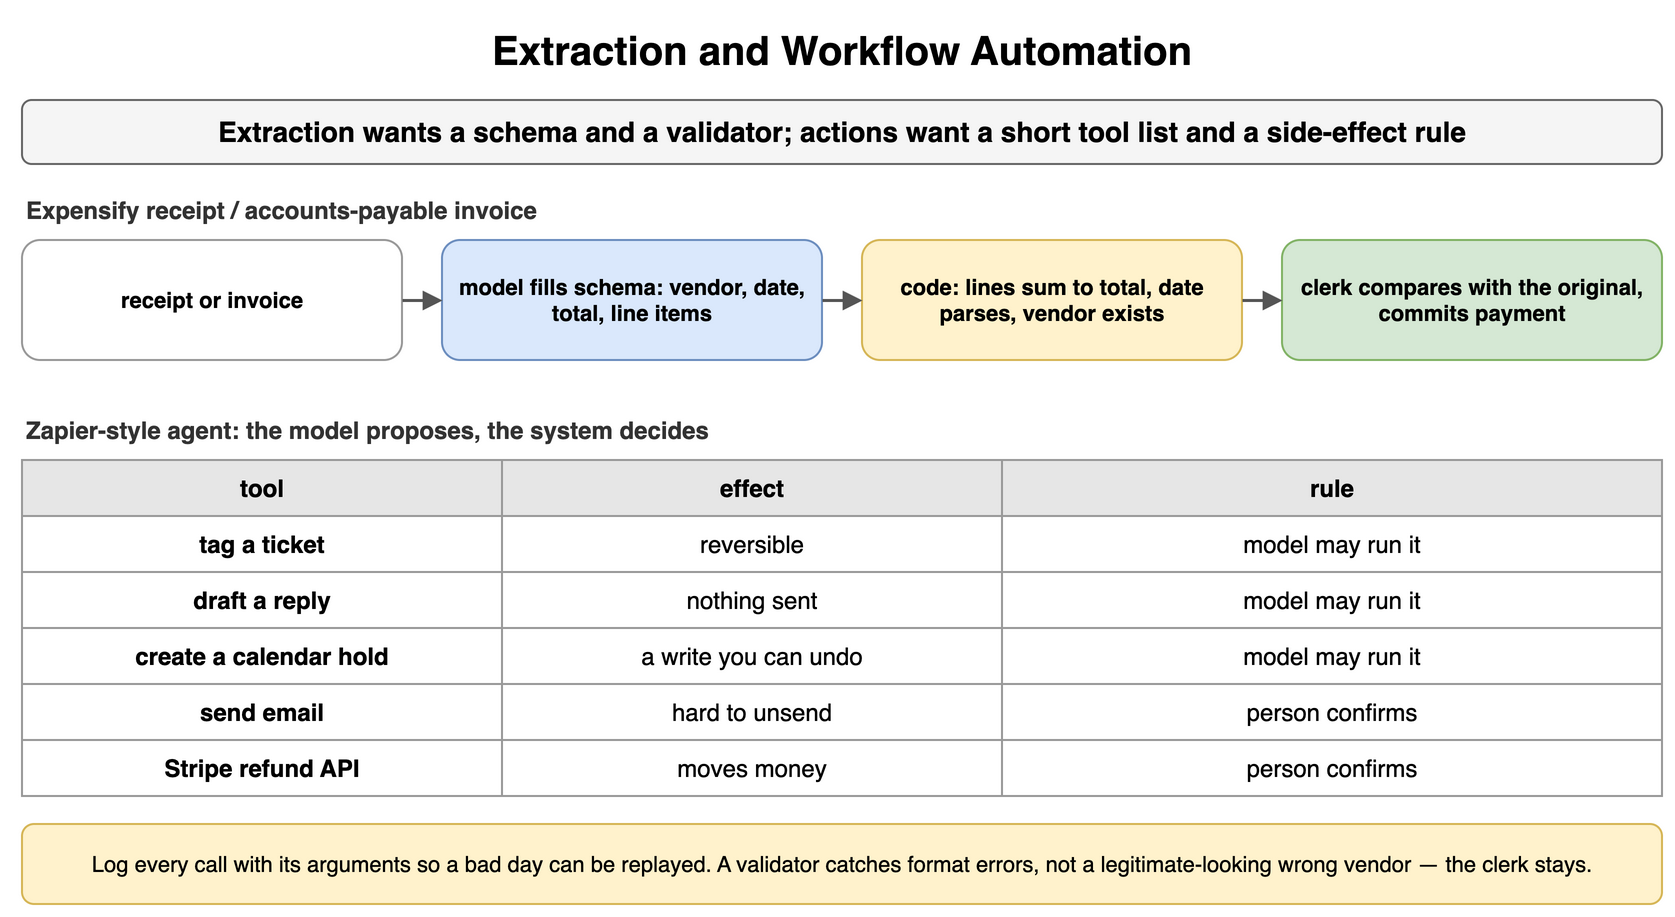

The diagram above was exported from draw.io. Its source (the exported page's mxGraphModel, read from the mxfile embedded in the PNG):
<mxGraphModel dx="900" dy="466" grid="1" gridSize="10" guides="1" tooltips="1" connect="1" arrows="1" fold="1" page="1" pageScale="1" pageWidth="900" pageHeight="466" math="0" shadow="0">
  <root>
    <mxCell id="0" />
    <mxCell id="1" parent="0" />
    <mxCell id="j1" value="Extraction and Workflow Automation" style="text;html=1;align=center;verticalAlign=middle;whiteSpace=wrap;fontSize=20;fontStyle=1;" vertex="1" parent="1">
      <mxGeometry x="40" y="10" width="820" height="30" as="geometry" />
    </mxCell>
    <mxCell id="j2" value="Extraction wants a schema and a validator; actions want a short tool list and a side-effect rule" style="rounded=1;whiteSpace=wrap;html=1;fillColor=#f5f5f5;strokeColor=#666666;fontStyle=1;fontSize=14;" vertex="1" parent="1">
      <mxGeometry x="40" y="50" width="820" height="32" as="geometry" />
    </mxCell>
    <mxCell id="j3" value="Expensify receipt / accounts-payable invoice" style="text;html=1;whiteSpace=wrap;fontSize=11;align=left;verticalAlign=middle;fontSize=12;fontColor=#333333;fontStyle=1;" vertex="1" parent="1">
      <mxGeometry x="40" y="96" width="600" height="18" as="geometry" />
    </mxCell>
    <mxCell id="j4" value="receipt or invoice" style="rounded=1;whiteSpace=wrap;html=1;fillColor=#ffffff;strokeColor=#999999;fontSize=11;align=center;fontStyle=1;" vertex="1" parent="1">
      <mxGeometry x="40" y="120" width="190" height="60" as="geometry" />
    </mxCell>
    <mxCell id="j5" value="model fills schema: vendor, date, total, line items" style="rounded=1;whiteSpace=wrap;html=1;fillColor=#dae8fc;strokeColor=#6c8ebf;fontSize=11;align=center;fontStyle=1;" vertex="1" parent="1">
      <mxGeometry x="250" y="120" width="190" height="60" as="geometry" />
    </mxCell>
    <mxCell id="j6" value="code: lines sum to total, date parses, vendor exists" style="rounded=1;whiteSpace=wrap;html=1;fillColor=#fff2cc;strokeColor=#d6b656;fontSize=11;align=center;fontStyle=1;" vertex="1" parent="1">
      <mxGeometry x="460" y="120" width="190" height="60" as="geometry" />
    </mxCell>
    <mxCell id="j7" value="clerk compares with the original, commits payment" style="rounded=1;whiteSpace=wrap;html=1;fillColor=#d5e8d4;strokeColor=#82b366;fontSize=11;align=center;fontStyle=1;" vertex="1" parent="1">
      <mxGeometry x="670" y="120" width="190" height="60" as="geometry" />
    </mxCell>
    <mxCell id="j8" value="" style="endArrow=block;endSize=6;html=1;strokeWidth=1.5;strokeColor=#555555;fontSize=11;labelBackgroundColor=#ffffff;" edge="1" parent="1" source="j4" target="j5">
      <mxGeometry relative="1" as="geometry" />
    </mxCell>
    <mxCell id="j9" value="" style="endArrow=block;endSize=6;html=1;strokeWidth=1.5;strokeColor=#555555;fontSize=11;labelBackgroundColor=#ffffff;" edge="1" parent="1" source="j5" target="j6">
      <mxGeometry relative="1" as="geometry" />
    </mxCell>
    <mxCell id="j10" value="" style="endArrow=block;endSize=6;html=1;strokeWidth=1.5;strokeColor=#555555;fontSize=11;labelBackgroundColor=#ffffff;" edge="1" parent="1" source="j6" target="j7">
      <mxGeometry relative="1" as="geometry" />
    </mxCell>
    <mxCell id="j11" value="Zapier-style agent: the model proposes, the system decides" style="text;html=1;whiteSpace=wrap;fontSize=11;align=left;verticalAlign=middle;fontSize=12;fontColor=#333333;fontStyle=1;" vertex="1" parent="1">
      <mxGeometry x="40" y="206" width="600" height="18" as="geometry" />
    </mxCell>
    <mxCell id="j12" value="tool" style="whiteSpace=wrap;html=1;fillColor=#e6e6e6;strokeColor=#999999;fontStyle=1;fontSize=12;" vertex="1" parent="1">
      <mxGeometry x="40" y="230" width="240" height="28" as="geometry" />
    </mxCell>
    <mxCell id="j13" value="effect" style="whiteSpace=wrap;html=1;fillColor=#e6e6e6;strokeColor=#999999;fontStyle=1;fontSize=12;" vertex="1" parent="1">
      <mxGeometry x="280" y="230" width="250" height="28" as="geometry" />
    </mxCell>
    <mxCell id="j14" value="rule" style="whiteSpace=wrap;html=1;fillColor=#e6e6e6;strokeColor=#999999;fontStyle=1;fontSize=12;" vertex="1" parent="1">
      <mxGeometry x="530" y="230" width="330" height="28" as="geometry" />
    </mxCell>
    <mxCell id="j15" value="tag a ticket" style="whiteSpace=wrap;html=1;strokeColor=#999999;fontSize=12;fillColor=#ffffff;fontStyle=1;" vertex="1" parent="1">
      <mxGeometry x="40" y="258" width="240" height="28" as="geometry" />
    </mxCell>
    <mxCell id="j16" value="reversible" style="whiteSpace=wrap;html=1;strokeColor=#999999;fontSize=12;fillColor=#ffffff;" vertex="1" parent="1">
      <mxGeometry x="280" y="258" width="250" height="28" as="geometry" />
    </mxCell>
    <mxCell id="j17" value="model may run it" style="whiteSpace=wrap;html=1;strokeColor=#999999;fontSize=12;fillColor=#ffffff;" vertex="1" parent="1">
      <mxGeometry x="530" y="258" width="330" height="28" as="geometry" />
    </mxCell>
    <mxCell id="j18" value="draft a reply" style="whiteSpace=wrap;html=1;strokeColor=#999999;fontSize=12;fillColor=#ffffff;fontStyle=1;" vertex="1" parent="1">
      <mxGeometry x="40" y="286" width="240" height="28" as="geometry" />
    </mxCell>
    <mxCell id="j19" value="nothing sent" style="whiteSpace=wrap;html=1;strokeColor=#999999;fontSize=12;fillColor=#ffffff;" vertex="1" parent="1">
      <mxGeometry x="280" y="286" width="250" height="28" as="geometry" />
    </mxCell>
    <mxCell id="j20" value="model may run it" style="whiteSpace=wrap;html=1;strokeColor=#999999;fontSize=12;fillColor=#ffffff;" vertex="1" parent="1">
      <mxGeometry x="530" y="286" width="330" height="28" as="geometry" />
    </mxCell>
    <mxCell id="j21" value="create a calendar hold" style="whiteSpace=wrap;html=1;strokeColor=#999999;fontSize=12;fillColor=#ffffff;fontStyle=1;" vertex="1" parent="1">
      <mxGeometry x="40" y="314" width="240" height="28" as="geometry" />
    </mxCell>
    <mxCell id="j22" value="a write you can undo" style="whiteSpace=wrap;html=1;strokeColor=#999999;fontSize=12;fillColor=#ffffff;" vertex="1" parent="1">
      <mxGeometry x="280" y="314" width="250" height="28" as="geometry" />
    </mxCell>
    <mxCell id="j23" value="model may run it" style="whiteSpace=wrap;html=1;strokeColor=#999999;fontSize=12;fillColor=#ffffff;" vertex="1" parent="1">
      <mxGeometry x="530" y="314" width="330" height="28" as="geometry" />
    </mxCell>
    <mxCell id="j24" value="send email" style="whiteSpace=wrap;html=1;strokeColor=#999999;fontSize=12;fillColor=#ffffff;fontStyle=1;" vertex="1" parent="1">
      <mxGeometry x="40" y="342" width="240" height="28" as="geometry" />
    </mxCell>
    <mxCell id="j25" value="hard to unsend" style="whiteSpace=wrap;html=1;strokeColor=#999999;fontSize=12;fillColor=#ffffff;" vertex="1" parent="1">
      <mxGeometry x="280" y="342" width="250" height="28" as="geometry" />
    </mxCell>
    <mxCell id="j26" value="person confirms" style="whiteSpace=wrap;html=1;strokeColor=#999999;fontSize=12;fillColor=#ffffff;" vertex="1" parent="1">
      <mxGeometry x="530" y="342" width="330" height="28" as="geometry" />
    </mxCell>
    <mxCell id="j27" value="Stripe refund API" style="whiteSpace=wrap;html=1;strokeColor=#999999;fontSize=12;fillColor=#ffffff;fontStyle=1;" vertex="1" parent="1">
      <mxGeometry x="40" y="370" width="240" height="28" as="geometry" />
    </mxCell>
    <mxCell id="j28" value="moves money" style="whiteSpace=wrap;html=1;strokeColor=#999999;fontSize=12;fillColor=#ffffff;" vertex="1" parent="1">
      <mxGeometry x="280" y="370" width="250" height="28" as="geometry" />
    </mxCell>
    <mxCell id="j29" value="person confirms" style="whiteSpace=wrap;html=1;strokeColor=#999999;fontSize=12;fillColor=#ffffff;" vertex="1" parent="1">
      <mxGeometry x="530" y="370" width="330" height="28" as="geometry" />
    </mxCell>
    <mxCell id="j30" value="Log every call with its arguments so a bad day can be replayed. A validator catches format errors, not a legitimate-looking wrong vendor — the clerk stays." style="rounded=1;whiteSpace=wrap;html=1;fillColor=#fff2cc;strokeColor=#d6b656;fontSize=11;align=center;" vertex="1" parent="1">
      <mxGeometry x="40" y="412" width="820" height="40" as="geometry" />
    </mxCell>
  </root>
</mxGraphModel>